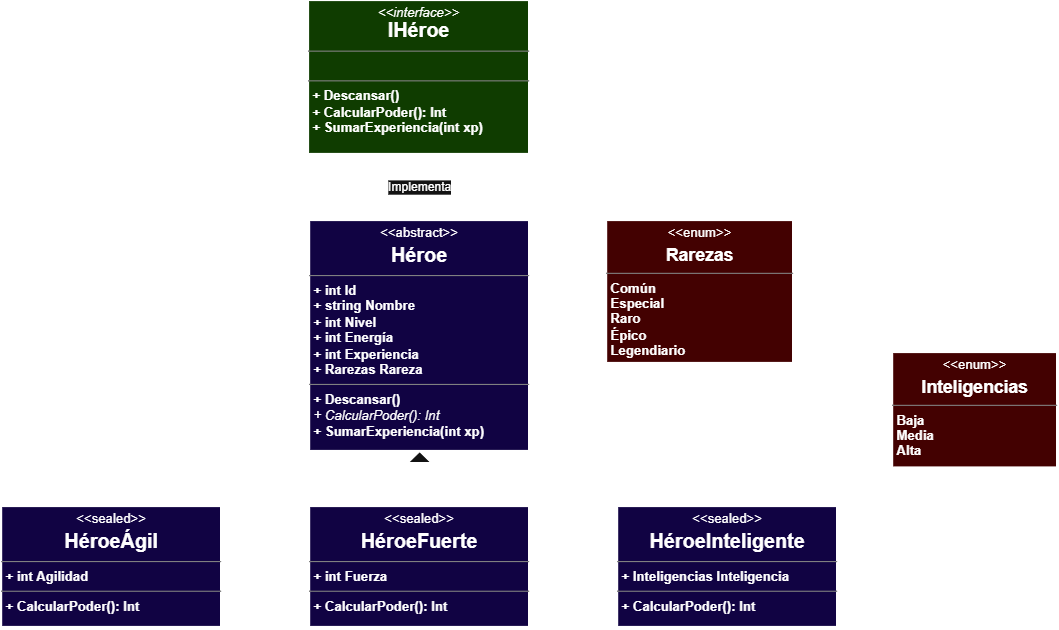

The diagram above was exported from draw.io. Its source (the exported page's mxGraphModel, read from the mxfile embedded in the PNG):
<mxGraphModel dx="1128" dy="619" grid="1" gridSize="10" guides="1" tooltips="1" connect="1" arrows="1" fold="1" page="1" pageScale="1" pageWidth="827" pageHeight="1169" math="0" shadow="0">
  <root>
    <mxCell id="0" />
    <mxCell id="1" parent="0" />
    <mxCell id="rGLfRZFDAhz1T_qt5dTr-6" parent="1" style="verticalAlign=top;align=left;overflow=fill;html=1;whiteSpace=wrap;strokeWidth=2;fillColor=light-dark(#FFFFFF,#110343);" value="&lt;p style=&quot;margin:0px;margin-top:4px;text-align:center;&quot;&gt;&amp;lt;&amp;lt;abstract&amp;gt;&amp;gt;&lt;/p&gt;&lt;p style=&quot;margin:0px;margin-top:4px;text-align:center;&quot;&gt;&lt;font style=&quot;font-size: 18px;&quot;&gt;&lt;b&gt;Héroe&lt;/b&gt;&lt;/font&gt;&lt;/p&gt;&lt;hr size=&quot;1&quot; style=&quot;border-style:solid;&quot;&gt;&lt;p style=&quot;margin:0px;margin-left:4px;&quot;&gt;&lt;b&gt;+ int Id&lt;/b&gt;&lt;/p&gt;&lt;p style=&quot;margin:0px;margin-left:4px;&quot;&gt;&lt;b&gt;+ string Nombre&lt;/b&gt;&lt;/p&gt;&lt;p style=&quot;margin:0px;margin-left:4px;&quot;&gt;&lt;b&gt;+ int Nivel&lt;/b&gt;&lt;/p&gt;&lt;p style=&quot;margin:0px;margin-left:4px;&quot;&gt;&lt;b&gt;+ int Energía&lt;/b&gt;&lt;/p&gt;&lt;p style=&quot;margin:0px;margin-left:4px;&quot;&gt;&lt;b&gt;+ int Experiencia&lt;/b&gt;&lt;/p&gt;&lt;p style=&quot;margin:0px;margin-left:4px;&quot;&gt;&lt;b&gt;+ Rarezas Rareza&lt;/b&gt;&lt;/p&gt;&lt;hr size=&quot;1&quot; style=&quot;border-style:solid;&quot;&gt;&lt;p style=&quot;margin:0px;margin-left:4px;&quot;&gt;&lt;b&gt;+ Descansar()&lt;/b&gt;&lt;/p&gt;&lt;p style=&quot;margin:0px;margin-left:4px;&quot;&gt;&lt;i style=&quot;&quot;&gt;+ CalcularPoder(): Int&lt;/i&gt;&lt;/p&gt;&lt;p style=&quot;margin:0px;margin-left:4px;&quot;&gt;&lt;b&gt;+ SumarExperiencia(int xp)&lt;/b&gt;&lt;/p&gt;" vertex="1">
      <mxGeometry height="210" width="200" x="320" y="260" as="geometry" />
    </mxCell>
    <mxCell id="rGLfRZFDAhz1T_qt5dTr-8" parent="1" style="verticalAlign=top;align=left;overflow=fill;html=1;whiteSpace=wrap;fillColor=light-dark(#FFFFFF,#0F3C00);strokeWidth=2;" value="&lt;p style=&quot;margin:0px;margin-top:4px;text-align:center;&quot;&gt;&lt;i&gt;&amp;lt;&amp;lt;interface&amp;gt;&amp;gt;&lt;/i&gt;&lt;br&gt;&lt;b&gt;&lt;font style=&quot;font-size: 18px;&quot;&gt;IHéroe&lt;/font&gt;&lt;/b&gt;&lt;/p&gt;&lt;hr size=&quot;1&quot; style=&quot;border-style:solid;&quot;&gt;&lt;p style=&quot;margin:0px;margin-left:4px;&quot;&gt;&lt;br&gt;&lt;/p&gt;&lt;hr size=&quot;1&quot; style=&quot;border-style:solid;&quot;&gt;&lt;p style=&quot;margin:0px;margin-left:4px;&quot;&gt;&lt;b&gt;+ Descansar()&lt;/b&gt;&lt;/p&gt;&lt;p style=&quot;margin:0px;margin-left:4px;&quot;&gt;&lt;b&gt;+ CalcularPoder(): Int&lt;/b&gt;&lt;/p&gt;&lt;p style=&quot;margin:0px;margin-left:4px;&quot;&gt;&lt;b&gt;+ SumarExperiencia(int xp)&lt;/b&gt;&lt;/p&gt;" vertex="1">
      <mxGeometry height="140" width="201" x="319" y="60" as="geometry" />
    </mxCell>
    <mxCell id="rGLfRZFDAhz1T_qt5dTr-9" parent="1" style="verticalAlign=top;align=left;overflow=fill;html=1;whiteSpace=wrap;strokeWidth=2;fillColor=light-dark(#FFFFFF,#430101);" value="&lt;p style=&quot;margin:0px;margin-top:4px;text-align:center;&quot;&gt;&amp;lt;&amp;lt;enum&amp;gt;&amp;gt;&lt;/p&gt;&lt;p style=&quot;margin:0px;margin-top:4px;text-align:center;&quot;&gt;&lt;font style=&quot;font-size: 16px;&quot;&gt;&lt;b style=&quot;&quot;&gt;Rarezas&lt;/b&gt;&lt;/font&gt;&lt;/p&gt;&lt;hr size=&quot;1&quot; style=&quot;border-style:solid;&quot;&gt;&lt;p style=&quot;margin:0px;margin-left:4px;&quot;&gt;&lt;b&gt;Común&lt;/b&gt;&lt;/p&gt;&lt;p style=&quot;margin:0px;margin-left:4px;&quot;&gt;&lt;b&gt;Especial&lt;/b&gt;&lt;/p&gt;&lt;p style=&quot;margin:0px;margin-left:4px;&quot;&gt;&lt;b&gt;Raro&lt;/b&gt;&lt;/p&gt;&lt;p style=&quot;margin:0px;margin-left:4px;&quot;&gt;&lt;b&gt;Épico&lt;/b&gt;&lt;/p&gt;&lt;p style=&quot;margin:0px;margin-left:4px;&quot;&gt;&lt;b&gt;Legendiario&lt;/b&gt;&lt;/p&gt;&lt;hr size=&quot;1&quot; style=&quot;border-style:solid;&quot;&gt;&lt;p style=&quot;margin:0px;margin-left:4px;&quot;&gt;&lt;br&gt;&lt;/p&gt;" vertex="1">
      <mxGeometry height="130" width="170" x="590" y="260" as="geometry" />
    </mxCell>
    <mxCell id="rGLfRZFDAhz1T_qt5dTr-11" edge="1" parent="1" source="rGLfRZFDAhz1T_qt5dTr-9" style="edgeStyle=orthogonalEdgeStyle;rounded=0;orthogonalLoop=1;jettySize=auto;html=1;entryX=0.997;entryY=0.306;entryDx=0;entryDy=0;entryPerimeter=0;" target="rGLfRZFDAhz1T_qt5dTr-6">
      <mxGeometry relative="1" as="geometry" />
    </mxCell>
    <mxCell id="rGLfRZFDAhz1T_qt5dTr-12" edge="1" parent="1" source="rGLfRZFDAhz1T_qt5dTr-6" style="endArrow=open;endSize=12;dashed=1;html=1;rounded=0;entryX=0.5;entryY=1;entryDx=0;entryDy=0;exitX=0.5;exitY=0;exitDx=0;exitDy=0;" target="rGLfRZFDAhz1T_qt5dTr-8" value="Implementa">
      <mxGeometry relative="1" width="160" as="geometry">
        <mxPoint x="420" y="270" as="sourcePoint" />
        <mxPoint x="580" y="270" as="targetPoint" />
      </mxGeometry>
    </mxCell>
    <mxCell id="rGLfRZFDAhz1T_qt5dTr-13" parent="1" style="verticalAlign=top;align=left;overflow=fill;html=1;whiteSpace=wrap;strokeWidth=2;fillColor=light-dark(#FFFFFF,#110343);" value="&lt;p style=&quot;margin:0px;margin-top:4px;text-align:center;&quot;&gt;&amp;lt;&amp;lt;sealed&amp;gt;&amp;gt;&lt;/p&gt;&lt;p style=&quot;margin:0px;margin-top:4px;text-align:center;&quot;&gt;&lt;font style=&quot;font-size: 18px;&quot;&gt;&lt;b&gt;HéroeÁgil&lt;/b&gt;&lt;/font&gt;&lt;/p&gt;&lt;hr size=&quot;1&quot; style=&quot;border-style:solid;&quot;&gt;&lt;p style=&quot;margin:0px;margin-left:4px;&quot;&gt;&lt;b&gt;+ int Agilidad&lt;br&gt;&lt;/b&gt;&lt;/p&gt;&lt;hr size=&quot;1&quot; style=&quot;border-style:solid;&quot;&gt;&lt;p style=&quot;margin:0px;margin-left:4px;&quot;&gt;&lt;b&gt;+ CalcularPoder(): Int&lt;/b&gt;&lt;/p&gt;" vertex="1">
      <mxGeometry height="110" width="200" x="40" y="520" as="geometry" />
    </mxCell>
    <mxCell id="rGLfRZFDAhz1T_qt5dTr-16" parent="1" style="verticalAlign=top;align=left;overflow=fill;html=1;whiteSpace=wrap;strokeWidth=2;fillColor=light-dark(#FFFFFF,#110343);" value="&lt;p style=&quot;margin:0px;margin-top:4px;text-align:center;&quot;&gt;&amp;lt;&amp;lt;sealed&amp;gt;&amp;gt;&lt;/p&gt;&lt;p style=&quot;margin:0px;margin-top:4px;text-align:center;&quot;&gt;&lt;font style=&quot;font-size: 18px;&quot;&gt;&lt;b&gt;HéroeInteligente&lt;/b&gt;&lt;/font&gt;&lt;/p&gt;&lt;hr size=&quot;1&quot; style=&quot;border-style:solid;&quot;&gt;&lt;p style=&quot;margin:0px;margin-left:4px;&quot;&gt;&lt;b&gt;+ Inteligencias Inteligencia&lt;br&gt;&lt;/b&gt;&lt;/p&gt;&lt;hr size=&quot;1&quot; style=&quot;border-style:solid;&quot;&gt;&lt;p style=&quot;margin:0px;margin-left:4px;&quot;&gt;&lt;b&gt;+ CalcularPoder(): Int&lt;/b&gt;&lt;/p&gt;" vertex="1">
      <mxGeometry height="110" width="200" x="600" y="520" as="geometry" />
    </mxCell>
    <mxCell id="rGLfRZFDAhz1T_qt5dTr-17" parent="1" style="verticalAlign=top;align=left;overflow=fill;html=1;whiteSpace=wrap;strokeWidth=2;fillColor=light-dark(#FFFFFF,#110343);" value="&lt;p style=&quot;margin:0px;margin-top:4px;text-align:center;&quot;&gt;&amp;lt;&amp;lt;sealed&amp;gt;&amp;gt;&lt;/p&gt;&lt;p style=&quot;margin:0px;margin-top:4px;text-align:center;&quot;&gt;&lt;font style=&quot;font-size: 18px;&quot;&gt;&lt;b&gt;HéroeFuerte&lt;/b&gt;&lt;/font&gt;&lt;/p&gt;&lt;hr size=&quot;1&quot; style=&quot;border-style:solid;&quot;&gt;&lt;p style=&quot;margin:0px;margin-left:4px;&quot;&gt;&lt;b&gt;+ int Fuerza&lt;br&gt;&lt;/b&gt;&lt;/p&gt;&lt;hr size=&quot;1&quot; style=&quot;border-style:solid;&quot;&gt;&lt;p style=&quot;margin:0px;margin-left:4px;&quot;&gt;&lt;b&gt;+ CalcularPoder(): Int&lt;/b&gt;&lt;/p&gt;" vertex="1">
      <mxGeometry height="110" width="200" x="320" y="520" as="geometry" />
    </mxCell>
    <mxCell id="rGLfRZFDAhz1T_qt5dTr-18" parent="1" style="verticalAlign=top;align=left;overflow=fill;html=1;whiteSpace=wrap;strokeWidth=2;fillColor=light-dark(#FFFFFF,#430101);" value="&lt;p style=&quot;margin:0px;margin-top:4px;text-align:center;&quot;&gt;&amp;lt;&amp;lt;enum&amp;gt;&amp;gt;&lt;/p&gt;&lt;p style=&quot;margin:0px;margin-top:4px;text-align:center;&quot;&gt;&lt;font style=&quot;font-size: 16px;&quot;&gt;&lt;b style=&quot;&quot;&gt;Inteligencias&lt;/b&gt;&lt;/font&gt;&lt;/p&gt;&lt;hr size=&quot;1&quot; style=&quot;border-style:solid;&quot;&gt;&lt;p style=&quot;margin:0px;margin-left:4px;&quot;&gt;&lt;b&gt;Baja&lt;/b&gt;&lt;/p&gt;&lt;p style=&quot;margin:0px;margin-left:4px;&quot;&gt;&lt;b&gt;Media&lt;/b&gt;&lt;/p&gt;&lt;p style=&quot;margin:0px;margin-left:4px;&quot;&gt;&lt;b&gt;Alta&lt;/b&gt;&lt;/p&gt;&lt;p style=&quot;margin:0px;margin-left:4px;&quot;&gt;&lt;b&gt;&lt;br&gt;&lt;/b&gt;&lt;/p&gt;&lt;p style=&quot;margin:0px;margin-left:4px;&quot;&gt;&lt;b&gt;&lt;br&gt;&lt;/b&gt;&lt;/p&gt;&lt;hr size=&quot;1&quot; style=&quot;border-style:solid;&quot;&gt;&lt;p style=&quot;margin:0px;margin-left:4px;&quot;&gt;&lt;br&gt;&lt;/p&gt;" vertex="1">
      <mxGeometry height="105" width="150" x="850" y="380" as="geometry" />
    </mxCell>
    <mxCell id="rGLfRZFDAhz1T_qt5dTr-19" edge="1" parent="1" source="rGLfRZFDAhz1T_qt5dTr-18" style="edgeStyle=orthogonalEdgeStyle;rounded=0;orthogonalLoop=1;jettySize=auto;html=1;entryX=0.997;entryY=0.306;entryDx=0;entryDy=0;entryPerimeter=0;">
      <mxGeometry relative="1" as="geometry">
        <Array as="points">
          <mxPoint x="830" y="432" />
          <mxPoint x="830" y="569" />
        </Array>
        <mxPoint x="800" y="569" as="targetPoint" />
      </mxGeometry>
    </mxCell>
    <mxCell id="rGLfRZFDAhz1T_qt5dTr-20" edge="1" parent="1" style="endArrow=none;html=1;rounded=0;entryX=0.5;entryY=0;entryDx=0;entryDy=0;" target="rGLfRZFDAhz1T_qt5dTr-13" value="">
      <mxGeometry height="50" relative="1" width="50" as="geometry">
        <mxPoint x="140" y="500" as="sourcePoint" />
        <mxPoint x="540" y="390" as="targetPoint" />
      </mxGeometry>
    </mxCell>
    <mxCell id="rGLfRZFDAhz1T_qt5dTr-21" edge="1" parent="1" style="endArrow=none;html=1;rounded=0;entryX=0.5;entryY=0;entryDx=0;entryDy=0;" value="">
      <mxGeometry height="50" relative="1" width="50" as="geometry">
        <mxPoint x="419.83" y="500" as="sourcePoint" />
        <mxPoint x="419.83" y="520" as="targetPoint" />
      </mxGeometry>
    </mxCell>
    <mxCell id="rGLfRZFDAhz1T_qt5dTr-22" edge="1" parent="1" style="endArrow=none;html=1;rounded=0;entryX=0.5;entryY=0;entryDx=0;entryDy=0;" value="">
      <mxGeometry height="50" relative="1" width="50" as="geometry">
        <mxPoint x="699.41" y="500" as="sourcePoint" />
        <mxPoint x="699.41" y="520" as="targetPoint" />
      </mxGeometry>
    </mxCell>
    <mxCell id="rGLfRZFDAhz1T_qt5dTr-23" edge="1" parent="1" style="endArrow=none;html=1;rounded=0;" value="">
      <mxGeometry height="50" relative="1" width="50" as="geometry">
        <mxPoint x="140" y="500" as="sourcePoint" />
        <mxPoint x="700" y="500" as="targetPoint" />
      </mxGeometry>
    </mxCell>
    <mxCell id="rGLfRZFDAhz1T_qt5dTr-24" edge="1" parent="1" style="endArrow=none;html=1;rounded=0;entryX=0;entryY=0.5;entryDx=0;entryDy=0;" target="rGLfRZFDAhz1T_qt5dTr-25" value="">
      <mxGeometry height="50" relative="1" width="50" as="geometry">
        <mxPoint x="420" y="500" as="sourcePoint" />
        <mxPoint x="419.66" y="500" as="targetPoint" />
      </mxGeometry>
    </mxCell>
    <mxCell id="rGLfRZFDAhz1T_qt5dTr-25" parent="1" style="triangle;whiteSpace=wrap;html=1;rotation=-90;" value="" vertex="1">
      <mxGeometry height="20" width="9.83" x="415.09000000000003" y="465" as="geometry" />
    </mxCell>
  </root>
</mxGraphModel>